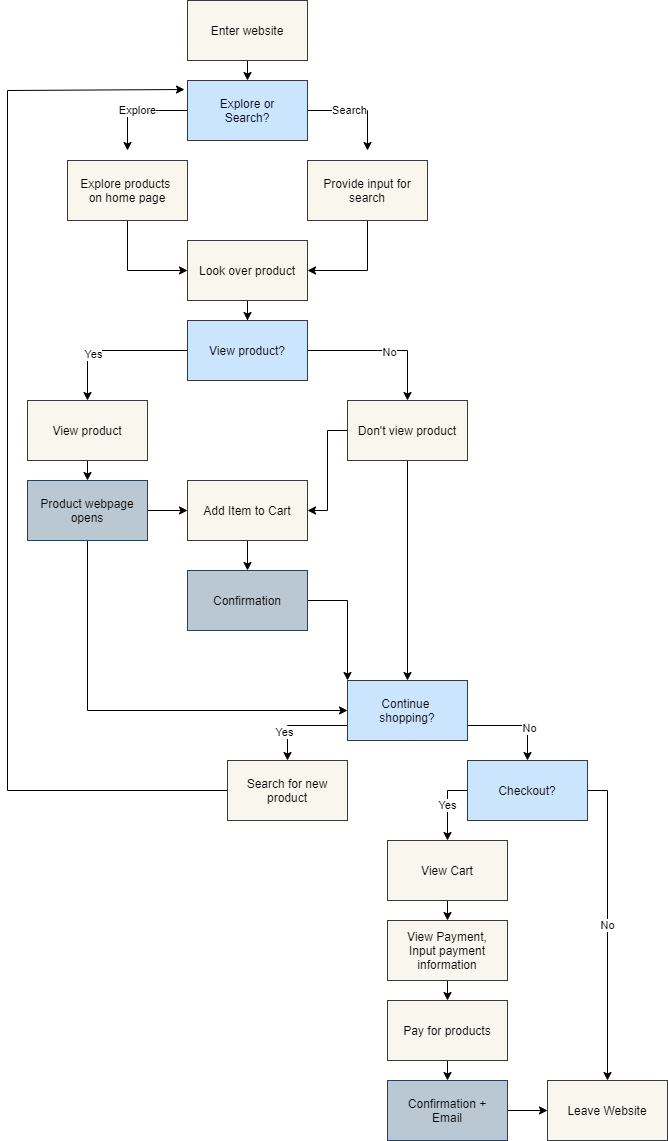

The diagram above was exported from draw.io. Its source (the exported page's mxGraphModel, read from the mxfile embedded in the PNG):
<mxGraphModel dx="1118" dy="790" grid="1" gridSize="10" guides="1" tooltips="1" connect="1" arrows="1" fold="1" page="1" pageScale="1" pageWidth="850" pageHeight="1100" math="0" shadow="0">
  <root>
    <mxCell id="0" />
    <mxCell id="1" parent="0" />
    <mxCell id="23" style="edgeStyle=orthogonalEdgeStyle;rounded=0;orthogonalLoop=1;jettySize=auto;html=1;exitX=0.5;exitY=1;exitDx=0;exitDy=0;entryX=0.5;entryY=0;entryDx=0;entryDy=0;" edge="1" parent="1" source="2" target="22">
      <mxGeometry relative="1" as="geometry" />
    </mxCell>
    <mxCell id="2" value="&lt;font color=&quot;#000000&quot;&gt;Enter website&lt;/font&gt;" style="rounded=0;whiteSpace=wrap;html=1;fillColor=#f9f7ed;strokeColor=#36393d;" vertex="1" parent="1">
      <mxGeometry x="340" y="10" width="120" height="60" as="geometry" />
    </mxCell>
    <mxCell id="28" style="edgeStyle=orthogonalEdgeStyle;rounded=0;orthogonalLoop=1;jettySize=auto;html=1;entryX=0;entryY=0.5;entryDx=0;entryDy=0;" edge="1" parent="1" source="4" target="6">
      <mxGeometry relative="1" as="geometry" />
    </mxCell>
    <mxCell id="4" value="&lt;font color=&quot;#000000&quot;&gt;Explore products&amp;nbsp;&lt;br&gt;on home page&lt;br&gt;&lt;/font&gt;" style="rounded=0;whiteSpace=wrap;html=1;fillColor=#f9f7ed;strokeColor=#36393d;" vertex="1" parent="1">
      <mxGeometry x="220" y="170" width="120" height="60" as="geometry" />
    </mxCell>
    <mxCell id="29" style="edgeStyle=orthogonalEdgeStyle;rounded=0;orthogonalLoop=1;jettySize=auto;html=1;entryX=1;entryY=0.5;entryDx=0;entryDy=0;" edge="1" parent="1" source="5" target="6">
      <mxGeometry relative="1" as="geometry" />
    </mxCell>
    <mxCell id="5" value="&lt;font color=&quot;#000000&quot;&gt;Provide input for&lt;br&gt;search&lt;br&gt;&lt;/font&gt;" style="rounded=0;whiteSpace=wrap;html=1;fillColor=#f9f7ed;strokeColor=#36393d;" vertex="1" parent="1">
      <mxGeometry x="460" y="170" width="120" height="60" as="geometry" />
    </mxCell>
    <mxCell id="30" style="edgeStyle=orthogonalEdgeStyle;rounded=0;orthogonalLoop=1;jettySize=auto;html=1;exitX=0.5;exitY=1;exitDx=0;exitDy=0;" edge="1" parent="1" source="6" target="9">
      <mxGeometry relative="1" as="geometry" />
    </mxCell>
    <mxCell id="6" value="&lt;font color=&quot;#000000&quot;&gt;Look over product&lt;br&gt;&lt;/font&gt;" style="rounded=0;whiteSpace=wrap;html=1;fillColor=#f9f7ed;strokeColor=#36393d;" vertex="1" parent="1">
      <mxGeometry x="340" y="250" width="120" height="60" as="geometry" />
    </mxCell>
    <mxCell id="31" style="edgeStyle=orthogonalEdgeStyle;rounded=0;orthogonalLoop=1;jettySize=auto;html=1;entryX=0.5;entryY=0;entryDx=0;entryDy=0;" edge="1" parent="1" source="9" target="12">
      <mxGeometry relative="1" as="geometry" />
    </mxCell>
    <mxCell id="32" value="Yes" style="edgeLabel;html=1;align=center;verticalAlign=middle;resizable=0;points=[];" vertex="1" connectable="0" parent="31">
      <mxGeometry x="0.2667" y="3" relative="1" as="geometry">
        <mxPoint as="offset" />
      </mxGeometry>
    </mxCell>
    <mxCell id="33" style="edgeStyle=orthogonalEdgeStyle;rounded=0;orthogonalLoop=1;jettySize=auto;html=1;exitX=1;exitY=0.5;exitDx=0;exitDy=0;entryX=0.5;entryY=0;entryDx=0;entryDy=0;" edge="1" parent="1" source="9" target="13">
      <mxGeometry relative="1" as="geometry" />
    </mxCell>
    <mxCell id="34" value="No" style="edgeLabel;html=1;align=center;verticalAlign=middle;resizable=0;points=[];" vertex="1" connectable="0" parent="33">
      <mxGeometry x="0.08" y="-1" relative="1" as="geometry">
        <mxPoint as="offset" />
      </mxGeometry>
    </mxCell>
    <mxCell id="9" value="&lt;font color=&quot;#000000&quot;&gt;View product?&lt;br&gt;&lt;/font&gt;" style="rounded=0;whiteSpace=wrap;html=1;fillColor=#cce5ff;strokeColor=#36393d;" vertex="1" parent="1">
      <mxGeometry x="340" y="330" width="120" height="60" as="geometry" />
    </mxCell>
    <mxCell id="48" style="edgeStyle=orthogonalEdgeStyle;rounded=0;orthogonalLoop=1;jettySize=auto;html=1;exitX=0.5;exitY=1;exitDx=0;exitDy=0;entryX=0.5;entryY=0;entryDx=0;entryDy=0;" edge="1" parent="1" source="11" target="35">
      <mxGeometry relative="1" as="geometry" />
    </mxCell>
    <mxCell id="11" value="&lt;font color=&quot;#000000&quot;&gt;Add Item to Cart&lt;br&gt;&lt;/font&gt;" style="rounded=0;whiteSpace=wrap;html=1;fillColor=#f9f7ed;strokeColor=#36393d;" vertex="1" parent="1">
      <mxGeometry x="340" y="490" width="120" height="60" as="geometry" />
    </mxCell>
    <mxCell id="41" style="edgeStyle=orthogonalEdgeStyle;rounded=0;orthogonalLoop=1;jettySize=auto;html=1;exitX=0.5;exitY=1;exitDx=0;exitDy=0;entryX=0.5;entryY=0;entryDx=0;entryDy=0;" edge="1" parent="1" source="12" target="40">
      <mxGeometry relative="1" as="geometry" />
    </mxCell>
    <mxCell id="12" value="&lt;font color=&quot;#000000&quot;&gt;View product&lt;br&gt;&lt;/font&gt;" style="rounded=0;whiteSpace=wrap;html=1;fillColor=#f9f7ed;strokeColor=#36393d;" vertex="1" parent="1">
      <mxGeometry x="180" y="410" width="120" height="60" as="geometry" />
    </mxCell>
    <mxCell id="44" style="edgeStyle=orthogonalEdgeStyle;rounded=0;orthogonalLoop=1;jettySize=auto;html=1;exitX=0;exitY=0.5;exitDx=0;exitDy=0;entryX=1;entryY=0.5;entryDx=0;entryDy=0;" edge="1" parent="1" source="13" target="11">
      <mxGeometry relative="1" as="geometry" />
    </mxCell>
    <mxCell id="45" style="edgeStyle=orthogonalEdgeStyle;rounded=0;orthogonalLoop=1;jettySize=auto;html=1;exitX=0.5;exitY=1;exitDx=0;exitDy=0;entryX=0.5;entryY=0;entryDx=0;entryDy=0;" edge="1" parent="1" source="13" target="14">
      <mxGeometry relative="1" as="geometry" />
    </mxCell>
    <mxCell id="13" value="&lt;font color=&quot;#000000&quot;&gt;Don't view product&lt;br&gt;&lt;/font&gt;" style="rounded=0;whiteSpace=wrap;html=1;fillColor=#f9f7ed;strokeColor=#36393d;" vertex="1" parent="1">
      <mxGeometry x="500" y="410" width="120" height="60" as="geometry" />
    </mxCell>
    <mxCell id="51" style="edgeStyle=orthogonalEdgeStyle;rounded=0;orthogonalLoop=1;jettySize=auto;html=1;exitX=0;exitY=0.75;exitDx=0;exitDy=0;entryX=0.5;entryY=0;entryDx=0;entryDy=0;" edge="1" parent="1" source="14" target="15">
      <mxGeometry relative="1" as="geometry" />
    </mxCell>
    <mxCell id="52" value="Yes&lt;br&gt;" style="edgeLabel;html=1;align=center;verticalAlign=middle;resizable=0;points=[];" vertex="1" connectable="0" parent="51">
      <mxGeometry x="0.3895" y="-4" relative="1" as="geometry">
        <mxPoint as="offset" />
      </mxGeometry>
    </mxCell>
    <mxCell id="53" style="edgeStyle=orthogonalEdgeStyle;rounded=0;orthogonalLoop=1;jettySize=auto;html=1;exitX=1;exitY=0.75;exitDx=0;exitDy=0;entryX=0.5;entryY=0;entryDx=0;entryDy=0;" edge="1" parent="1" source="14" target="16">
      <mxGeometry relative="1" as="geometry" />
    </mxCell>
    <mxCell id="54" value="No" style="edgeLabel;html=1;align=center;verticalAlign=middle;resizable=0;points=[];" vertex="1" connectable="0" parent="53">
      <mxGeometry x="0.3053" y="1" relative="1" as="geometry">
        <mxPoint as="offset" />
      </mxGeometry>
    </mxCell>
    <mxCell id="14" value="&lt;font color=&quot;#000000&quot;&gt;Continue&amp;nbsp;&lt;br&gt;shopping?&lt;br&gt;&lt;/font&gt;" style="rounded=0;whiteSpace=wrap;html=1;fillColor=#cce5ff;strokeColor=#36393d;" vertex="1" parent="1">
      <mxGeometry x="500" y="690" width="120" height="60" as="geometry" />
    </mxCell>
    <mxCell id="55" style="edgeStyle=orthogonalEdgeStyle;rounded=0;orthogonalLoop=1;jettySize=auto;html=1;exitX=0;exitY=0.5;exitDx=0;exitDy=0;entryX=-0.025;entryY=0.15;entryDx=0;entryDy=0;entryPerimeter=0;" edge="1" parent="1" source="15" target="22">
      <mxGeometry relative="1" as="geometry">
        <mxPoint x="330" y="100" as="targetPoint" />
        <Array as="points">
          <mxPoint x="160" y="800" />
          <mxPoint x="160" y="100" />
        </Array>
      </mxGeometry>
    </mxCell>
    <mxCell id="15" value="&lt;font color=&quot;#000000&quot;&gt;Search for new&lt;br&gt;product&lt;br&gt;&lt;/font&gt;" style="rounded=0;whiteSpace=wrap;html=1;fillColor=#f9f7ed;strokeColor=#36393d;" vertex="1" parent="1">
      <mxGeometry x="380" y="770" width="120" height="60" as="geometry" />
    </mxCell>
    <mxCell id="58" value="No" style="edgeStyle=orthogonalEdgeStyle;rounded=0;orthogonalLoop=1;jettySize=auto;html=1;exitX=1;exitY=0.5;exitDx=0;exitDy=0;entryX=0.5;entryY=0;entryDx=0;entryDy=0;" edge="1" parent="1" source="16" target="19">
      <mxGeometry relative="1" as="geometry" />
    </mxCell>
    <mxCell id="59" value="Yes" style="edgeStyle=orthogonalEdgeStyle;rounded=0;orthogonalLoop=1;jettySize=auto;html=1;exitX=0;exitY=0.5;exitDx=0;exitDy=0;" edge="1" parent="1" source="16" target="17">
      <mxGeometry relative="1" as="geometry" />
    </mxCell>
    <mxCell id="16" value="&lt;font color=&quot;#000000&quot;&gt;Checkout?&lt;br&gt;&lt;/font&gt;" style="rounded=0;whiteSpace=wrap;html=1;fillColor=#cce5ff;strokeColor=#36393d;" vertex="1" parent="1">
      <mxGeometry x="620" y="770" width="120" height="60" as="geometry" />
    </mxCell>
    <mxCell id="60" style="edgeStyle=orthogonalEdgeStyle;rounded=0;orthogonalLoop=1;jettySize=auto;html=1;exitX=0.5;exitY=1;exitDx=0;exitDy=0;entryX=0.5;entryY=0;entryDx=0;entryDy=0;" edge="1" parent="1" source="17" target="18">
      <mxGeometry relative="1" as="geometry" />
    </mxCell>
    <mxCell id="17" value="&lt;font color=&quot;#000000&quot;&gt;View Cart&lt;br&gt;&lt;/font&gt;" style="rounded=0;whiteSpace=wrap;html=1;fillColor=#f9f7ed;strokeColor=#36393d;" vertex="1" parent="1">
      <mxGeometry x="540" y="850" width="120" height="60" as="geometry" />
    </mxCell>
    <mxCell id="61" style="edgeStyle=orthogonalEdgeStyle;rounded=0;orthogonalLoop=1;jettySize=auto;html=1;exitX=0.5;exitY=1;exitDx=0;exitDy=0;entryX=0.5;entryY=0;entryDx=0;entryDy=0;" edge="1" parent="1" source="18" target="20">
      <mxGeometry relative="1" as="geometry" />
    </mxCell>
    <mxCell id="18" value="&lt;font color=&quot;#000000&quot;&gt;View Payment,&lt;br&gt;Input payment information&lt;br&gt;&lt;/font&gt;" style="rounded=0;whiteSpace=wrap;html=1;fillColor=#f9f7ed;strokeColor=#36393d;" vertex="1" parent="1">
      <mxGeometry x="540" y="930" width="120" height="60" as="geometry" />
    </mxCell>
    <mxCell id="19" value="&lt;font color=&quot;#000000&quot;&gt;Leave Website&lt;br&gt;&lt;/font&gt;" style="rounded=0;whiteSpace=wrap;html=1;fillColor=#f9f7ed;strokeColor=#36393d;" vertex="1" parent="1">
      <mxGeometry x="700" y="1090" width="120" height="60" as="geometry" />
    </mxCell>
    <mxCell id="62" style="edgeStyle=orthogonalEdgeStyle;rounded=0;orthogonalLoop=1;jettySize=auto;html=1;exitX=0.5;exitY=1;exitDx=0;exitDy=0;entryX=0.5;entryY=0;entryDx=0;entryDy=0;" edge="1" parent="1" source="20" target="21">
      <mxGeometry relative="1" as="geometry" />
    </mxCell>
    <mxCell id="20" value="&lt;font color=&quot;#000000&quot;&gt;Pay for products&lt;br&gt;&lt;/font&gt;" style="rounded=0;whiteSpace=wrap;html=1;fillColor=#f9f7ed;strokeColor=#36393d;" vertex="1" parent="1">
      <mxGeometry x="540" y="1010" width="120" height="60" as="geometry" />
    </mxCell>
    <mxCell id="63" style="edgeStyle=orthogonalEdgeStyle;rounded=0;orthogonalLoop=1;jettySize=auto;html=1;exitX=1;exitY=0.5;exitDx=0;exitDy=0;entryX=0;entryY=0.5;entryDx=0;entryDy=0;" edge="1" parent="1" source="21" target="19">
      <mxGeometry relative="1" as="geometry" />
    </mxCell>
    <mxCell id="21" value="&lt;font color=&quot;#000000&quot;&gt;Confirmation +&lt;br&gt;Email&lt;br&gt;&lt;/font&gt;" style="rounded=0;whiteSpace=wrap;html=1;fillColor=#bac8d3;strokeColor=#23445d;" vertex="1" parent="1">
      <mxGeometry x="540" y="1090" width="120" height="60" as="geometry" />
    </mxCell>
    <mxCell id="25" value="Explore" style="edgeStyle=orthogonalEdgeStyle;rounded=0;orthogonalLoop=1;jettySize=auto;html=1;" edge="1" parent="1" source="22">
      <mxGeometry relative="1" as="geometry">
        <mxPoint x="280" y="160" as="targetPoint" />
      </mxGeometry>
    </mxCell>
    <mxCell id="26" style="edgeStyle=orthogonalEdgeStyle;rounded=0;orthogonalLoop=1;jettySize=auto;html=1;" edge="1" parent="1" source="22">
      <mxGeometry relative="1" as="geometry">
        <mxPoint x="520" y="160" as="targetPoint" />
      </mxGeometry>
    </mxCell>
    <mxCell id="27" value="Search" style="edgeLabel;html=1;align=center;verticalAlign=middle;resizable=0;points=[];" vertex="1" connectable="0" parent="26">
      <mxGeometry x="-0.18" y="1" relative="1" as="geometry">
        <mxPoint as="offset" />
      </mxGeometry>
    </mxCell>
    <mxCell id="22" value="&lt;font color=&quot;#000000&quot;&gt;Explore or&lt;br&gt;Search?&lt;br&gt;&lt;/font&gt;" style="rounded=0;whiteSpace=wrap;html=1;fillColor=#cce5ff;strokeColor=#36393d;" vertex="1" parent="1">
      <mxGeometry x="340" y="90" width="120" height="60" as="geometry" />
    </mxCell>
    <mxCell id="49" style="edgeStyle=orthogonalEdgeStyle;rounded=0;orthogonalLoop=1;jettySize=auto;html=1;entryX=0;entryY=0;entryDx=0;entryDy=0;" edge="1" parent="1" source="35" target="14">
      <mxGeometry relative="1" as="geometry" />
    </mxCell>
    <mxCell id="35" value="&lt;font color=&quot;#000000&quot;&gt;Confirmation&lt;br&gt;&lt;/font&gt;" style="rounded=0;whiteSpace=wrap;html=1;fillColor=#bac8d3;strokeColor=#23445d;" vertex="1" parent="1">
      <mxGeometry x="340" y="580" width="120" height="60" as="geometry" />
    </mxCell>
    <mxCell id="46" style="edgeStyle=orthogonalEdgeStyle;rounded=0;orthogonalLoop=1;jettySize=auto;html=1;entryX=0;entryY=0.5;entryDx=0;entryDy=0;" edge="1" parent="1" source="40" target="14">
      <mxGeometry relative="1" as="geometry">
        <mxPoint x="240" y="730" as="targetPoint" />
        <Array as="points">
          <mxPoint x="240" y="720" />
        </Array>
      </mxGeometry>
    </mxCell>
    <mxCell id="47" style="edgeStyle=orthogonalEdgeStyle;rounded=0;orthogonalLoop=1;jettySize=auto;html=1;exitX=1;exitY=0.5;exitDx=0;exitDy=0;entryX=0;entryY=0.5;entryDx=0;entryDy=0;" edge="1" parent="1" source="40" target="11">
      <mxGeometry relative="1" as="geometry" />
    </mxCell>
    <mxCell id="40" value="&lt;font color=&quot;#000000&quot;&gt;Product webpage&lt;br&gt;opens&lt;br&gt;&lt;/font&gt;" style="rounded=0;whiteSpace=wrap;html=1;fillColor=#bac8d3;strokeColor=#23445d;" vertex="1" parent="1">
      <mxGeometry x="180" y="490" width="120" height="60" as="geometry" />
    </mxCell>
  </root>
</mxGraphModel>